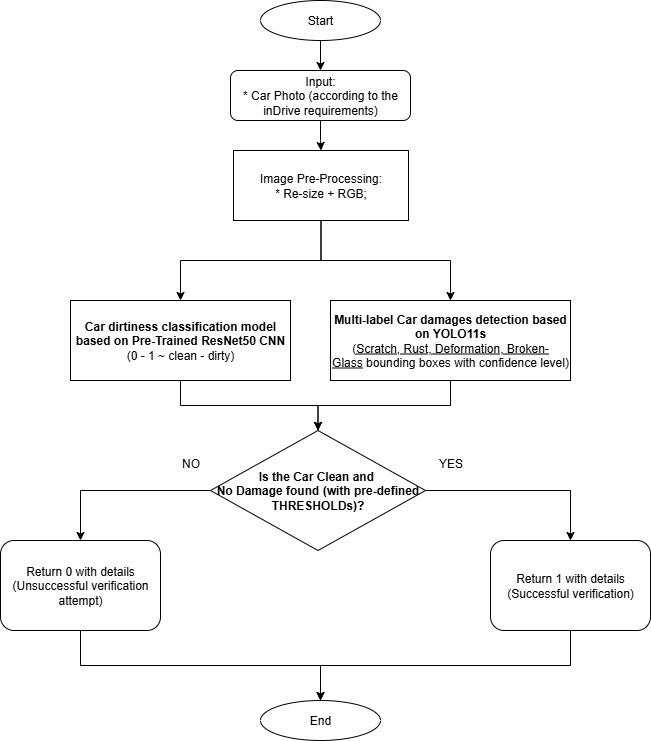

The diagram above was exported from draw.io. Its source (the exported page's mxGraphModel, read from the mxfile embedded in the PNG):
<mxGraphModel dx="1000" dy="639" grid="1" gridSize="10" guides="1" tooltips="1" connect="1" arrows="1" fold="1" page="1" pageScale="1" pageWidth="850" pageHeight="1100" math="0" shadow="0" extFonts="Permanent Marker^https://fonts.googleapis.com/css?family=Permanent+Marker">
  <root>
    <mxCell id="0" />
    <mxCell id="1" parent="0" />
    <mxCell id="nPwEENOs9szUrnVB17sa-16" value="" style="edgeStyle=orthogonalEdgeStyle;rounded=0;orthogonalLoop=1;jettySize=auto;html=1;" parent="1" source="nPwEENOs9szUrnVB17sa-1" target="nPwEENOs9szUrnVB17sa-14" edge="1">
      <mxGeometry relative="1" as="geometry" />
    </mxCell>
    <mxCell id="nPwEENOs9szUrnVB17sa-1" value="Input:&lt;div&gt;* Car Photo (according to the inDrive requirements)&lt;/div&gt;" style="rounded=1;whiteSpace=wrap;html=1;" parent="1" vertex="1">
      <mxGeometry x="300" y="90" width="180" height="50" as="geometry" />
    </mxCell>
    <mxCell id="nPwEENOs9szUrnVB17sa-9" style="edgeStyle=orthogonalEdgeStyle;rounded=0;orthogonalLoop=1;jettySize=auto;html=1;entryX=0.5;entryY=0;entryDx=0;entryDy=0;" parent="1" source="nPwEENOs9szUrnVB17sa-5" target="nPwEENOs9szUrnVB17sa-8" edge="1">
      <mxGeometry relative="1" as="geometry" />
    </mxCell>
    <mxCell id="nPwEENOs9szUrnVB17sa-5" value="&lt;b&gt;Car dirtiness classification model based on Pre-Trained ResNet50 CNN&lt;/b&gt; &lt;br&gt;(0 - 1 ~ clean - dirty)" style="rounded=0;whiteSpace=wrap;html=1;" parent="1" vertex="1">
      <mxGeometry x="140" y="320" width="220" height="80" as="geometry" />
    </mxCell>
    <mxCell id="nPwEENOs9szUrnVB17sa-10" style="edgeStyle=orthogonalEdgeStyle;rounded=0;orthogonalLoop=1;jettySize=auto;html=1;entryX=0.5;entryY=0;entryDx=0;entryDy=0;" parent="1" source="nPwEENOs9szUrnVB17sa-6" target="nPwEENOs9szUrnVB17sa-8" edge="1">
      <mxGeometry relative="1" as="geometry" />
    </mxCell>
    <mxCell id="nPwEENOs9szUrnVB17sa-6" value="&lt;div&gt;&lt;span style=&quot;color: light-dark(rgb(0, 0, 0), rgb(237, 237, 237));&quot;&gt;&lt;b style=&quot;background-color: light-dark(#ffffff, var(--ge-dark-color, #121212));&quot;&gt;Multi-label Car damages detection&amp;nbsp;based on YOLO11s&lt;/b&gt;&lt;br&gt;(&lt;u&gt;Scratch, Rust, Deformation, Broken-Glass&lt;/u&gt;&amp;nbsp;bounding boxes with confidence level)&lt;/span&gt;&lt;/div&gt;" style="rounded=0;whiteSpace=wrap;html=1;" parent="1" vertex="1">
      <mxGeometry x="400" y="320" width="240" height="80" as="geometry" />
    </mxCell>
    <mxCell id="nPwEENOs9szUrnVB17sa-30" style="edgeStyle=orthogonalEdgeStyle;rounded=0;orthogonalLoop=1;jettySize=auto;html=1;exitX=1;exitY=0.5;exitDx=0;exitDy=0;entryX=0.5;entryY=0;entryDx=0;entryDy=0;" parent="1" source="nPwEENOs9szUrnVB17sa-8" target="nPwEENOs9szUrnVB17sa-29" edge="1">
      <mxGeometry relative="1" as="geometry" />
    </mxCell>
    <mxCell id="iHOED1ZE09TbJ3cHEWu5-1" style="edgeStyle=orthogonalEdgeStyle;rounded=0;orthogonalLoop=1;jettySize=auto;html=1;exitX=0;exitY=0.5;exitDx=0;exitDy=0;" parent="1" source="nPwEENOs9szUrnVB17sa-8" target="nPwEENOs9szUrnVB17sa-44" edge="1">
      <mxGeometry relative="1" as="geometry">
        <Array as="points">
          <mxPoint x="150" y="510" />
        </Array>
      </mxGeometry>
    </mxCell>
    <mxCell id="nPwEENOs9szUrnVB17sa-8" value="&lt;b&gt;&lt;span style=&quot;white-space-collapse: preserve;&quot;&gt;Is the C&lt;/span&gt;&lt;span style=&quot;white-space-collapse: preserve;&quot; data-src-align=&quot;0:10&quot; class=&quot;aNeGP0gI0B9AV8JaHPyH&quot;&gt;ar&lt;/span&gt;&lt;span style=&quot;white-space-collapse: preserve;&quot;&gt; C&lt;/span&gt;&lt;span style=&quot;white-space-collapse: preserve;&quot; data-src-align=&quot;11:6&quot; class=&quot;aNeGP0gI0B9AV8JaHPyH&quot;&gt;lean&lt;/span&gt;&lt;span style=&quot;white-space-collapse: preserve;&quot;&gt; &lt;/span&gt;&lt;span style=&quot;white-space-collapse: preserve;&quot; data-src-align=&quot;18:1&quot; class=&quot;aNeGP0gI0B9AV8JaHPyH&quot;&gt;and&lt;/span&gt;&lt;span style=&quot;white-space-collapse: preserve;&quot;&gt; &lt;br&gt;No D&lt;/span&gt;&lt;span style=&quot;white-space-collapse: preserve;&quot; data-src-align=&quot;20:11&quot; class=&quot;aNeGP0gI0B9AV8JaHPyH&quot;&gt;amage&lt;/span&gt;&lt;span style=&quot;white-space-collapse: preserve;&quot;&gt; &lt;/span&gt;&lt;span style=&quot;white-space-collapse: preserve;&quot; data-src-align=&quot;35:10&quot; class=&quot;aNeGP0gI0B9AV8JaHPyH&quot;&gt;found (with pre-defined THRESHOLDs)&lt;/span&gt;&lt;span style=&quot;white-space-collapse: preserve;&quot; data-src-align=&quot;45:1&quot; class=&quot;aNeGP0gI0B9AV8JaHPyH&quot;&gt;?&lt;/span&gt;&lt;/b&gt;" style="rhombus;whiteSpace=wrap;html=1;" parent="1" vertex="1">
      <mxGeometry x="280" y="450" width="215" height="120" as="geometry" />
    </mxCell>
    <mxCell id="nPwEENOs9szUrnVB17sa-23" style="edgeStyle=orthogonalEdgeStyle;rounded=0;orthogonalLoop=1;jettySize=auto;html=1;exitX=0.5;exitY=1;exitDx=0;exitDy=0;entryX=0.5;entryY=0;entryDx=0;entryDy=0;" parent="1" source="nPwEENOs9szUrnVB17sa-14" target="nPwEENOs9szUrnVB17sa-5" edge="1">
      <mxGeometry relative="1" as="geometry" />
    </mxCell>
    <mxCell id="nPwEENOs9szUrnVB17sa-24" style="edgeStyle=orthogonalEdgeStyle;rounded=0;orthogonalLoop=1;jettySize=auto;html=1;exitX=0.5;exitY=1;exitDx=0;exitDy=0;" parent="1" source="nPwEENOs9szUrnVB17sa-14" target="nPwEENOs9szUrnVB17sa-6" edge="1">
      <mxGeometry relative="1" as="geometry" />
    </mxCell>
    <mxCell id="nPwEENOs9szUrnVB17sa-14" value="Image Pre-Processing:&lt;div&gt;* Re-size + RGB;&lt;/div&gt;" style="rounded=0;whiteSpace=wrap;html=1;" parent="1" vertex="1">
      <mxGeometry x="303" y="170" width="175" height="70" as="geometry" />
    </mxCell>
    <mxCell id="nPwEENOs9szUrnVB17sa-26" value="YES" style="text;html=1;align=center;verticalAlign=middle;resizable=0;points=[];autosize=1;strokeColor=none;fillColor=none;" parent="1" vertex="1">
      <mxGeometry x="495" y="468" width="50" height="30" as="geometry" />
    </mxCell>
    <mxCell id="iHOED1ZE09TbJ3cHEWu5-3" style="edgeStyle=orthogonalEdgeStyle;rounded=0;orthogonalLoop=1;jettySize=auto;html=1;exitX=0.5;exitY=1;exitDx=0;exitDy=0;entryX=0.5;entryY=0;entryDx=0;entryDy=0;" parent="1" source="nPwEENOs9szUrnVB17sa-29" target="nPwEENOs9szUrnVB17sa-39" edge="1">
      <mxGeometry relative="1" as="geometry" />
    </mxCell>
    <mxCell id="nPwEENOs9szUrnVB17sa-29" value="Return 1 with details&lt;br&gt;(Successful verification)" style="rounded=1;whiteSpace=wrap;html=1;" parent="1" vertex="1">
      <mxGeometry x="560" y="560" width="160" height="90" as="geometry" />
    </mxCell>
    <mxCell id="nPwEENOs9szUrnVB17sa-34" value="NO" style="text;html=1;align=center;verticalAlign=middle;resizable=0;points=[];autosize=1;strokeColor=none;fillColor=none;" parent="1" vertex="1">
      <mxGeometry x="240" y="468" width="40" height="30" as="geometry" />
    </mxCell>
    <mxCell id="nPwEENOs9szUrnVB17sa-38" style="edgeStyle=orthogonalEdgeStyle;rounded=0;orthogonalLoop=1;jettySize=auto;html=1;entryX=0.5;entryY=0;entryDx=0;entryDy=0;" parent="1" source="nPwEENOs9szUrnVB17sa-37" target="nPwEENOs9szUrnVB17sa-1" edge="1">
      <mxGeometry relative="1" as="geometry" />
    </mxCell>
    <mxCell id="nPwEENOs9szUrnVB17sa-37" value="Start" style="ellipse;whiteSpace=wrap;html=1;" parent="1" vertex="1">
      <mxGeometry x="330" y="20" width="120" height="40" as="geometry" />
    </mxCell>
    <mxCell id="nPwEENOs9szUrnVB17sa-39" value="End" style="ellipse;whiteSpace=wrap;html=1;" parent="1" vertex="1">
      <mxGeometry x="330" y="720" width="120" height="40" as="geometry" />
    </mxCell>
    <mxCell id="iHOED1ZE09TbJ3cHEWu5-2" style="edgeStyle=orthogonalEdgeStyle;rounded=0;orthogonalLoop=1;jettySize=auto;html=1;exitX=0.5;exitY=1;exitDx=0;exitDy=0;entryX=0.5;entryY=0;entryDx=0;entryDy=0;" parent="1" source="nPwEENOs9szUrnVB17sa-44" target="nPwEENOs9szUrnVB17sa-39" edge="1">
      <mxGeometry relative="1" as="geometry" />
    </mxCell>
    <mxCell id="nPwEENOs9szUrnVB17sa-44" value="Return 0 with details&lt;br&gt;(Unsuccessful verification attempt)" style="rounded=1;whiteSpace=wrap;html=1;" parent="1" vertex="1">
      <mxGeometry x="70" y="560" width="160" height="90" as="geometry" />
    </mxCell>
  </root>
</mxGraphModel>